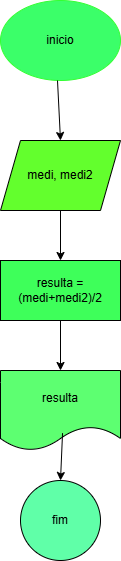

The diagram above was exported from draw.io. Its source (the exported page's mxGraphModel, read from the mxfile embedded in the PNG):
<mxGraphModel dx="794" dy="454" grid="1" gridSize="10" guides="1" tooltips="1" connect="1" arrows="1" fold="1" page="1" pageScale="1" pageWidth="827" pageHeight="1169" math="0" shadow="0">
  <root>
    <mxCell id="0" />
    <mxCell id="1" parent="0" />
    <mxCell id="LVj2y9hC6hrZ8KTXSm6d-1" value="inicio" style="ellipse;whiteSpace=wrap;html=1;strokeColor=light-dark(#33FF33,#FFFFFF);fillColor=light-dark(#3BFF69,var(--ge-dark-color, #121212));" vertex="1" parent="1">
      <mxGeometry x="340" y="20" width="120" height="80" as="geometry" />
    </mxCell>
    <mxCell id="LVj2y9hC6hrZ8KTXSm6d-2" value="medi, medi2" style="shape=parallelogram;perimeter=parallelogramPerimeter;whiteSpace=wrap;html=1;fixedSize=1;fillColor=light-dark(#63FF2D,var(--ge-dark-color, #121212));" vertex="1" parent="1">
      <mxGeometry x="340" y="160" width="120" height="70" as="geometry" />
    </mxCell>
    <mxCell id="LVj2y9hC6hrZ8KTXSm6d-3" value="" style="endArrow=classic;html=1;rounded=0;entryX=0.5;entryY=0;entryDx=0;entryDy=0;" edge="1" parent="1" target="LVj2y9hC6hrZ8KTXSm6d-2">
      <mxGeometry width="50" height="50" relative="1" as="geometry">
        <mxPoint x="397" y="100" as="sourcePoint" />
        <mxPoint x="403" y="150" as="targetPoint" />
      </mxGeometry>
    </mxCell>
    <mxCell id="LVj2y9hC6hrZ8KTXSm6d-4" value="resulta = (medi+medi2)/2" style="rounded=0;whiteSpace=wrap;html=1;fillColor=light-dark(#3EFF5A,var(--ge-dark-color, #121212));" vertex="1" parent="1">
      <mxGeometry x="340" y="280" width="120" height="60" as="geometry" />
    </mxCell>
    <mxCell id="LVj2y9hC6hrZ8KTXSm6d-5" value="" style="endArrow=classic;html=1;rounded=0;exitX=0.5;exitY=1;exitDx=0;exitDy=0;" edge="1" parent="1" source="LVj2y9hC6hrZ8KTXSm6d-2" target="LVj2y9hC6hrZ8KTXSm6d-4">
      <mxGeometry width="50" height="50" relative="1" as="geometry">
        <mxPoint x="380" y="260" as="sourcePoint" />
        <mxPoint x="430" y="210" as="targetPoint" />
        <Array as="points">
          <mxPoint x="400" y="230" />
        </Array>
      </mxGeometry>
    </mxCell>
    <mxCell id="LVj2y9hC6hrZ8KTXSm6d-6" value="resulta" style="shape=document;whiteSpace=wrap;html=1;boundedLbl=1;fillColor=light-dark(#5DFF71,var(--ge-dark-color, #121212));" vertex="1" parent="1">
      <mxGeometry x="340" y="390" width="120" height="80" as="geometry" />
    </mxCell>
    <mxCell id="LVj2y9hC6hrZ8KTXSm6d-7" value="" style="endArrow=classic;html=1;rounded=0;exitX=0.5;exitY=1;exitDx=0;exitDy=0;entryX=0.5;entryY=0;entryDx=0;entryDy=0;" edge="1" parent="1" source="LVj2y9hC6hrZ8KTXSm6d-4" target="LVj2y9hC6hrZ8KTXSm6d-6">
      <mxGeometry width="50" height="50" relative="1" as="geometry">
        <mxPoint x="370" y="390" as="sourcePoint" />
        <mxPoint x="430" y="370" as="targetPoint" />
      </mxGeometry>
    </mxCell>
    <mxCell id="LVj2y9hC6hrZ8KTXSm6d-8" value="fim" style="ellipse;whiteSpace=wrap;html=1;aspect=fixed;fillColor=light-dark(#60FFA8,var(--ge-dark-color, #121212));" vertex="1" parent="1">
      <mxGeometry x="360" y="500" width="80" height="80" as="geometry" />
    </mxCell>
    <mxCell id="LVj2y9hC6hrZ8KTXSm6d-9" value="" style="endArrow=classic;html=1;rounded=0;exitX=0.517;exitY=0.783;exitDx=0;exitDy=0;exitPerimeter=0;" edge="1" parent="1" source="LVj2y9hC6hrZ8KTXSm6d-6">
      <mxGeometry width="50" height="50" relative="1" as="geometry">
        <mxPoint x="380" y="480" as="sourcePoint" />
        <mxPoint x="400" y="500" as="targetPoint" />
      </mxGeometry>
    </mxCell>
  </root>
</mxGraphModel>